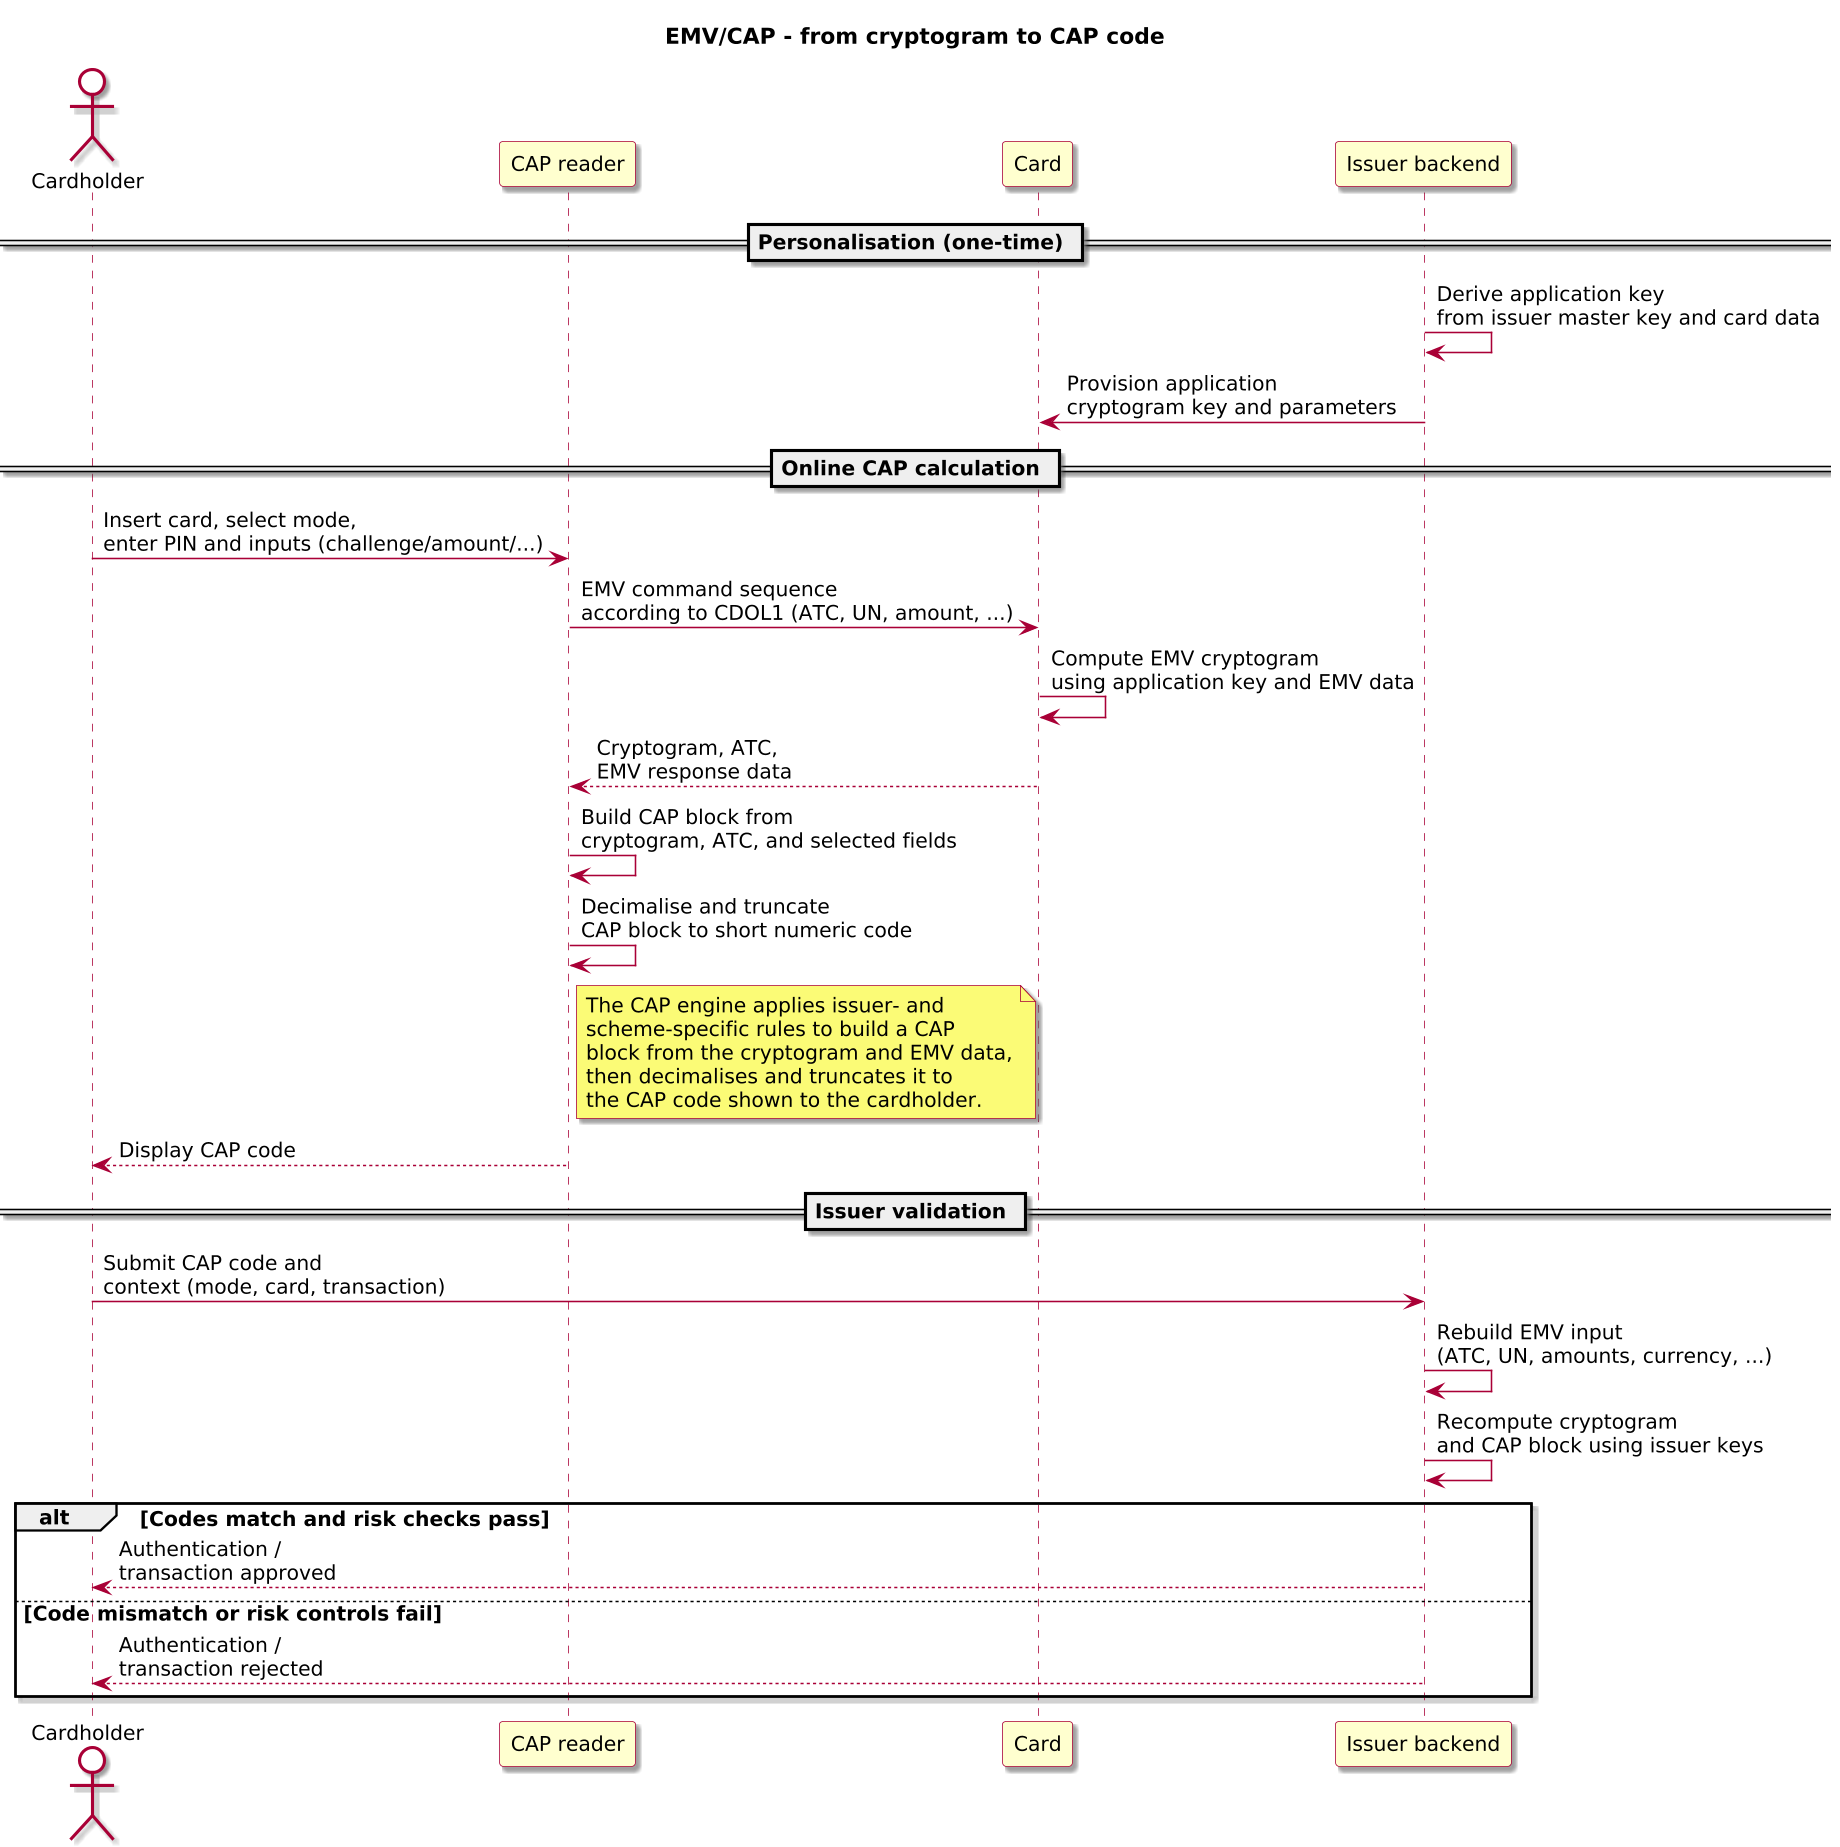

The diagram above was rendered by PlantUML. Its source (embedded in the PNG):
@startuml

skinparam BackgroundColor #FFFFFF
skinparam Shadowing true

skinparam DefaultFontName "SansSerif"
skinparam DefaultFontSize 13
skinparam DefaultFontStyle plain

skinparam dpi 150

skinparam sequence {
  ArrowColor #A80036
  LifeLineBorderColor #A80036
  LifeLineBackgroundColor #FFFFFF
}

skinparam Note {
  BackgroundColor #FBFB77
  BorderColor #A80036
}

skinparam ParticipantBorderColor #A80036
skinparam ParticipantBackgroundColor #FEFECE

skinparam ActorBorderColor #A80036
skinparam ActorBackgroundColor #FFFFFF
skinparam SequenceActorBorderThickness 2
title EMV/CAP - from cryptogram to CAP code

actor "Cardholder" as User
participant "CAP reader" as Reader
participant "Card" as Card
participant "Issuer backend" as Issuer

== Personalisation (one-time) ==

Issuer -> Issuer: Derive application key\nfrom issuer master key and card data
Issuer -> Card: Provision application\ncryptogram key and parameters

== Online CAP calculation ==

User -> Reader: Insert card, select mode,\nenter PIN and inputs (challenge/amount/...)
Reader -> Card: EMV command sequence\naccording to CDOL1 (ATC, UN, amount, ...)
Card -> Card: Compute EMV cryptogram\nusing application key and EMV data
Card --> Reader: Cryptogram, ATC,\nEMV response data

Reader -> Reader: Build CAP block from\ncryptogram, ATC, and selected fields
Reader -> Reader: Decimalise and truncate\nCAP block to short numeric code
note right of Reader
  The CAP engine applies issuer- and
  scheme-specific rules to build a CAP
  block from the cryptogram and EMV data,
  then decimalises and truncates it to
  the CAP code shown to the cardholder.
end note
Reader --> User: Display CAP code

== Issuer validation ==

User -> Issuer: Submit CAP code and\ncontext (mode, card, transaction)
Issuer -> Issuer: Rebuild EMV input\n(ATC, UN, amounts, currency, ...)
Issuer -> Issuer: Recompute cryptogram\nand CAP block using issuer keys

alt Codes match and risk checks pass
  Issuer --> User: Authentication /\ntransaction approved
else Code mismatch or risk controls fail
  Issuer --> User: Authentication /\ntransaction rejected
end alt

@enduml